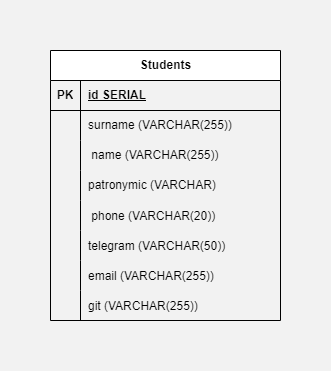

The diagram above was exported from draw.io. Its source (the exported page's mxGraphModel, read from the mxfile embedded in the PNG):
<mxGraphModel dx="1050" dy="669" grid="1" gridSize="10" guides="1" tooltips="1" connect="1" arrows="1" fold="1" page="1" pageScale="1" pageWidth="827" pageHeight="1169" background="#F2F2F2" math="0" shadow="0">
  <root>
    <mxCell id="0" />
    <mxCell id="1" parent="0" />
    <mxCell id="-tJdpx7fWKYSTTKguiUo-1" value="Students" style="shape=table;startSize=30;container=1;collapsible=1;childLayout=tableLayout;fixedRows=1;rowLines=0;fontStyle=1;align=center;resizeLast=1;html=1;" vertex="1" parent="1">
      <mxGeometry x="290" y="170" width="230" height="270" as="geometry" />
    </mxCell>
    <mxCell id="-tJdpx7fWKYSTTKguiUo-2" value="" style="shape=tableRow;horizontal=0;startSize=0;swimlaneHead=0;swimlaneBody=0;fillColor=none;collapsible=0;dropTarget=0;points=[[0,0.5],[1,0.5]];portConstraint=eastwest;top=0;left=0;right=0;bottom=1;" vertex="1" parent="-tJdpx7fWKYSTTKguiUo-1">
      <mxGeometry y="30" width="230" height="30" as="geometry" />
    </mxCell>
    <mxCell id="-tJdpx7fWKYSTTKguiUo-3" value="PK" style="shape=partialRectangle;connectable=0;fillColor=none;top=0;left=0;bottom=0;right=0;fontStyle=1;overflow=hidden;whiteSpace=wrap;html=1;" vertex="1" parent="-tJdpx7fWKYSTTKguiUo-2">
      <mxGeometry width="30" height="30" as="geometry">
        <mxRectangle width="30" height="30" as="alternateBounds" />
      </mxGeometry>
    </mxCell>
    <mxCell id="-tJdpx7fWKYSTTKguiUo-4" value="id SERIAL" style="shape=partialRectangle;connectable=0;fillColor=none;top=0;left=0;bottom=0;right=0;align=left;spacingLeft=6;fontStyle=5;overflow=hidden;whiteSpace=wrap;html=1;" vertex="1" parent="-tJdpx7fWKYSTTKguiUo-2">
      <mxGeometry x="30" width="200" height="30" as="geometry">
        <mxRectangle width="200" height="30" as="alternateBounds" />
      </mxGeometry>
    </mxCell>
    <mxCell id="-tJdpx7fWKYSTTKguiUo-5" value="" style="shape=tableRow;horizontal=0;startSize=0;swimlaneHead=0;swimlaneBody=0;fillColor=none;collapsible=0;dropTarget=0;points=[[0,0.5],[1,0.5]];portConstraint=eastwest;top=0;left=0;right=0;bottom=0;" vertex="1" parent="-tJdpx7fWKYSTTKguiUo-1">
      <mxGeometry y="60" width="230" height="30" as="geometry" />
    </mxCell>
    <mxCell id="-tJdpx7fWKYSTTKguiUo-6" value="" style="shape=partialRectangle;connectable=0;fillColor=none;top=0;left=0;bottom=0;right=0;editable=1;overflow=hidden;whiteSpace=wrap;html=1;" vertex="1" parent="-tJdpx7fWKYSTTKguiUo-5">
      <mxGeometry width="30" height="30" as="geometry">
        <mxRectangle width="30" height="30" as="alternateBounds" />
      </mxGeometry>
    </mxCell>
    <mxCell id="-tJdpx7fWKYSTTKguiUo-7" value="surname (&lt;span class=&quot;hljs-type&quot;&gt;VARCHAR&lt;/span&gt;(&lt;span class=&quot;hljs-number&quot;&gt;255&lt;/span&gt;))" style="shape=partialRectangle;connectable=0;fillColor=none;top=0;left=0;bottom=0;right=0;align=left;spacingLeft=6;overflow=hidden;whiteSpace=wrap;html=1;" vertex="1" parent="-tJdpx7fWKYSTTKguiUo-5">
      <mxGeometry x="30" width="200" height="30" as="geometry">
        <mxRectangle width="200" height="30" as="alternateBounds" />
      </mxGeometry>
    </mxCell>
    <mxCell id="-tJdpx7fWKYSTTKguiUo-8" value="" style="shape=tableRow;horizontal=0;startSize=0;swimlaneHead=0;swimlaneBody=0;fillColor=none;collapsible=0;dropTarget=0;points=[[0,0.5],[1,0.5]];portConstraint=eastwest;top=0;left=0;right=0;bottom=0;" vertex="1" parent="-tJdpx7fWKYSTTKguiUo-1">
      <mxGeometry y="90" width="230" height="30" as="geometry" />
    </mxCell>
    <mxCell id="-tJdpx7fWKYSTTKguiUo-9" value="" style="shape=partialRectangle;connectable=0;fillColor=none;top=0;left=0;bottom=0;right=0;editable=1;overflow=hidden;whiteSpace=wrap;html=1;" vertex="1" parent="-tJdpx7fWKYSTTKguiUo-8">
      <mxGeometry width="30" height="30" as="geometry">
        <mxRectangle width="30" height="30" as="alternateBounds" />
      </mxGeometry>
    </mxCell>
    <mxCell id="-tJdpx7fWKYSTTKguiUo-10" value="&amp;nbsp;name (&lt;span class=&quot;hljs-type&quot;&gt;VARCHAR&lt;/span&gt;(&lt;span class=&quot;hljs-number&quot;&gt;255&lt;/span&gt;))" style="shape=partialRectangle;connectable=0;fillColor=none;top=0;left=0;bottom=0;right=0;align=left;spacingLeft=6;overflow=hidden;whiteSpace=wrap;html=1;" vertex="1" parent="-tJdpx7fWKYSTTKguiUo-8">
      <mxGeometry x="30" width="200" height="30" as="geometry">
        <mxRectangle width="200" height="30" as="alternateBounds" />
      </mxGeometry>
    </mxCell>
    <mxCell id="-tJdpx7fWKYSTTKguiUo-11" value="" style="shape=tableRow;horizontal=0;startSize=0;swimlaneHead=0;swimlaneBody=0;fillColor=none;collapsible=0;dropTarget=0;points=[[0,0.5],[1,0.5]];portConstraint=eastwest;top=0;left=0;right=0;bottom=0;" vertex="1" parent="-tJdpx7fWKYSTTKguiUo-1">
      <mxGeometry y="120" width="230" height="30" as="geometry" />
    </mxCell>
    <mxCell id="-tJdpx7fWKYSTTKguiUo-12" value="" style="shape=partialRectangle;connectable=0;fillColor=none;top=0;left=0;bottom=0;right=0;editable=1;overflow=hidden;whiteSpace=wrap;html=1;" vertex="1" parent="-tJdpx7fWKYSTTKguiUo-11">
      <mxGeometry width="30" height="30" as="geometry">
        <mxRectangle width="30" height="30" as="alternateBounds" />
      </mxGeometry>
    </mxCell>
    <mxCell id="-tJdpx7fWKYSTTKguiUo-13" value="patronymic (&lt;span class=&quot;hljs-type&quot;&gt;VARCHAR&lt;/span&gt;)&amp;nbsp;" style="shape=partialRectangle;connectable=0;fillColor=none;top=0;left=0;bottom=0;right=0;align=left;spacingLeft=6;overflow=hidden;whiteSpace=wrap;html=1;" vertex="1" parent="-tJdpx7fWKYSTTKguiUo-11">
      <mxGeometry x="30" width="200" height="30" as="geometry">
        <mxRectangle width="200" height="30" as="alternateBounds" />
      </mxGeometry>
    </mxCell>
    <mxCell id="-tJdpx7fWKYSTTKguiUo-14" value="" style="shape=tableRow;horizontal=0;startSize=0;swimlaneHead=0;swimlaneBody=0;fillColor=none;collapsible=0;dropTarget=0;points=[[0,0.5],[1,0.5]];portConstraint=eastwest;top=0;left=0;right=0;bottom=0;" vertex="1" parent="-tJdpx7fWKYSTTKguiUo-1">
      <mxGeometry y="150" width="230" height="30" as="geometry" />
    </mxCell>
    <mxCell id="-tJdpx7fWKYSTTKguiUo-15" value="" style="shape=partialRectangle;connectable=0;fillColor=none;top=0;left=0;bottom=0;right=0;editable=1;overflow=hidden;" vertex="1" parent="-tJdpx7fWKYSTTKguiUo-14">
      <mxGeometry width="30" height="30" as="geometry">
        <mxRectangle width="30" height="30" as="alternateBounds" />
      </mxGeometry>
    </mxCell>
    <mxCell id="-tJdpx7fWKYSTTKguiUo-16" value=" phone (VARCHAR(20))" style="shape=partialRectangle;connectable=0;fillColor=none;top=0;left=0;bottom=0;right=0;align=left;spacingLeft=6;overflow=hidden;" vertex="1" parent="-tJdpx7fWKYSTTKguiUo-14">
      <mxGeometry x="30" width="200" height="30" as="geometry">
        <mxRectangle width="200" height="30" as="alternateBounds" />
      </mxGeometry>
    </mxCell>
    <mxCell id="-tJdpx7fWKYSTTKguiUo-20" value="" style="shape=tableRow;horizontal=0;startSize=0;swimlaneHead=0;swimlaneBody=0;fillColor=none;collapsible=0;dropTarget=0;points=[[0,0.5],[1,0.5]];portConstraint=eastwest;top=0;left=0;right=0;bottom=0;" vertex="1" parent="-tJdpx7fWKYSTTKguiUo-1">
      <mxGeometry y="180" width="230" height="30" as="geometry" />
    </mxCell>
    <mxCell id="-tJdpx7fWKYSTTKguiUo-21" value="" style="shape=partialRectangle;connectable=0;fillColor=none;top=0;left=0;bottom=0;right=0;editable=1;overflow=hidden;" vertex="1" parent="-tJdpx7fWKYSTTKguiUo-20">
      <mxGeometry width="30" height="30" as="geometry">
        <mxRectangle width="30" height="30" as="alternateBounds" />
      </mxGeometry>
    </mxCell>
    <mxCell id="-tJdpx7fWKYSTTKguiUo-22" value="telegram (VARCHAR(50))" style="shape=partialRectangle;connectable=0;fillColor=none;top=0;left=0;bottom=0;right=0;align=left;spacingLeft=6;overflow=hidden;" vertex="1" parent="-tJdpx7fWKYSTTKguiUo-20">
      <mxGeometry x="30" width="200" height="30" as="geometry">
        <mxRectangle width="200" height="30" as="alternateBounds" />
      </mxGeometry>
    </mxCell>
    <mxCell id="-tJdpx7fWKYSTTKguiUo-23" value="" style="shape=tableRow;horizontal=0;startSize=0;swimlaneHead=0;swimlaneBody=0;fillColor=none;collapsible=0;dropTarget=0;points=[[0,0.5],[1,0.5]];portConstraint=eastwest;top=0;left=0;right=0;bottom=0;" vertex="1" parent="-tJdpx7fWKYSTTKguiUo-1">
      <mxGeometry y="210" width="230" height="30" as="geometry" />
    </mxCell>
    <mxCell id="-tJdpx7fWKYSTTKguiUo-24" value="" style="shape=partialRectangle;connectable=0;fillColor=none;top=0;left=0;bottom=0;right=0;editable=1;overflow=hidden;" vertex="1" parent="-tJdpx7fWKYSTTKguiUo-23">
      <mxGeometry width="30" height="30" as="geometry">
        <mxRectangle width="30" height="30" as="alternateBounds" />
      </mxGeometry>
    </mxCell>
    <mxCell id="-tJdpx7fWKYSTTKguiUo-25" value="email (VARCHAR(255))" style="shape=partialRectangle;connectable=0;fillColor=none;top=0;left=0;bottom=0;right=0;align=left;spacingLeft=6;overflow=hidden;" vertex="1" parent="-tJdpx7fWKYSTTKguiUo-23">
      <mxGeometry x="30" width="200" height="30" as="geometry">
        <mxRectangle width="200" height="30" as="alternateBounds" />
      </mxGeometry>
    </mxCell>
    <mxCell id="-tJdpx7fWKYSTTKguiUo-17" value="" style="shape=tableRow;horizontal=0;startSize=0;swimlaneHead=0;swimlaneBody=0;fillColor=none;collapsible=0;dropTarget=0;points=[[0,0.5],[1,0.5]];portConstraint=eastwest;top=0;left=0;right=0;bottom=0;" vertex="1" parent="-tJdpx7fWKYSTTKguiUo-1">
      <mxGeometry y="240" width="230" height="30" as="geometry" />
    </mxCell>
    <mxCell id="-tJdpx7fWKYSTTKguiUo-18" value="" style="shape=partialRectangle;connectable=0;fillColor=none;top=0;left=0;bottom=0;right=0;editable=1;overflow=hidden;" vertex="1" parent="-tJdpx7fWKYSTTKguiUo-17">
      <mxGeometry width="30" height="30" as="geometry">
        <mxRectangle width="30" height="30" as="alternateBounds" />
      </mxGeometry>
    </mxCell>
    <mxCell id="-tJdpx7fWKYSTTKguiUo-19" value="git (VARCHAR(255))  " style="shape=partialRectangle;connectable=0;fillColor=none;top=0;left=0;bottom=0;right=0;align=left;spacingLeft=6;overflow=hidden;" vertex="1" parent="-tJdpx7fWKYSTTKguiUo-17">
      <mxGeometry x="30" width="200" height="30" as="geometry">
        <mxRectangle width="200" height="30" as="alternateBounds" />
      </mxGeometry>
    </mxCell>
  </root>
</mxGraphModel>